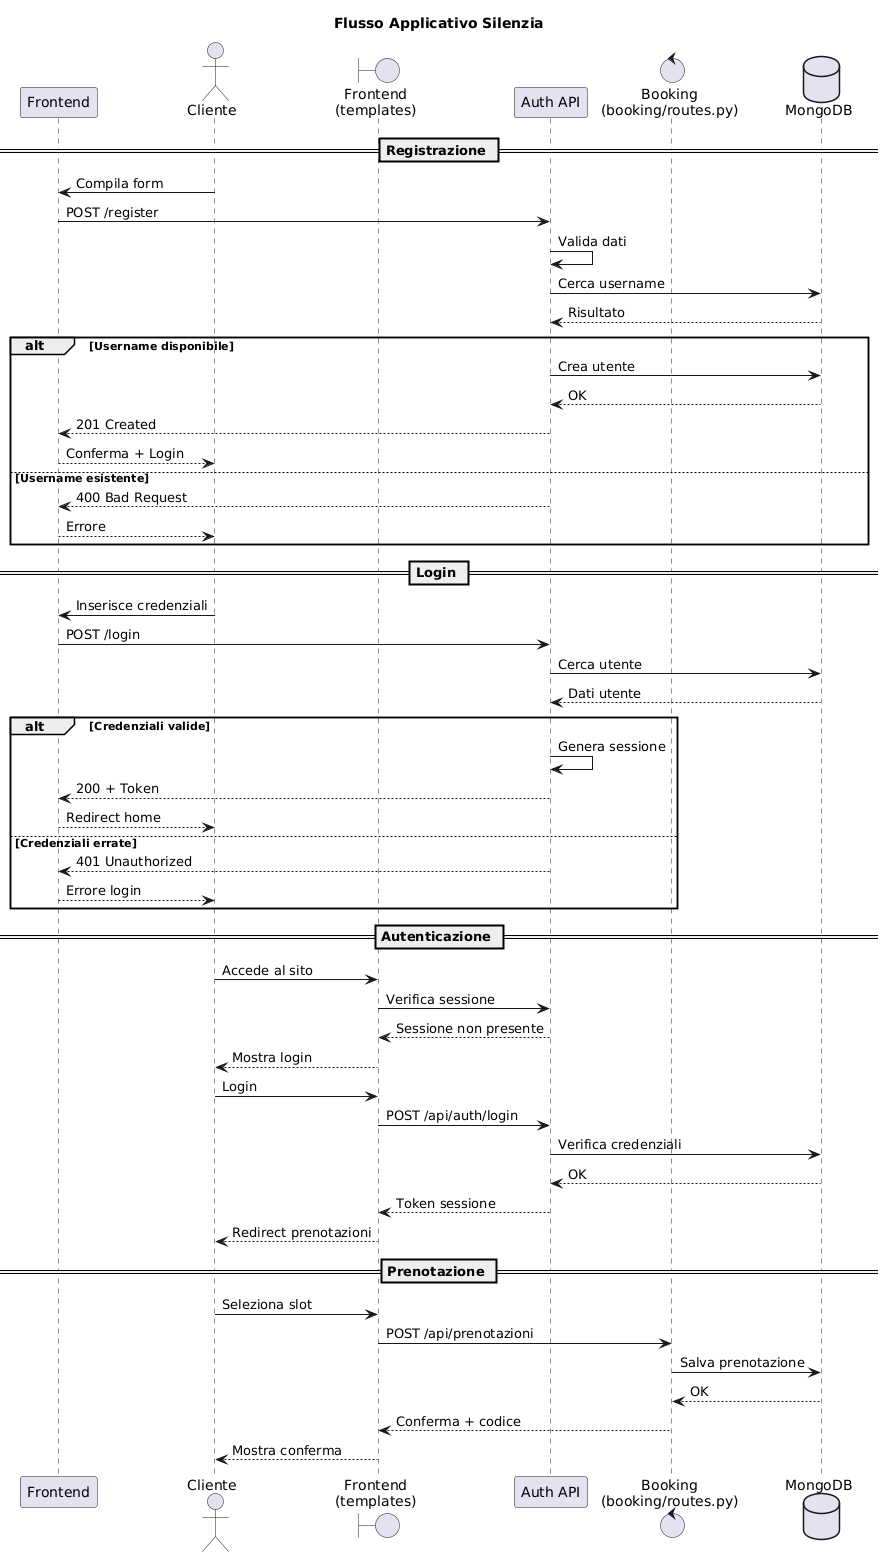

The diagram above was rendered by PlantUML. Its source (embedded in the PNG):
@startuml
title Login e Registrazione
actor Cliente
participant Frontend
participant "Auth API" as Auth
database MongoDB

== Registrazione ==

Cliente -> Frontend: Compila form
Frontend -> Auth: POST /register
Auth -> Auth: Valida dati
Auth -> MongoDB: Cerca username
MongoDB --> Auth: Risultato

alt Username disponibile
    Auth -> MongoDB: Crea utente
    MongoDB --> Auth: OK
    Auth --> Frontend: 201 Created
    Frontend --> Cliente: Conferma + Login
else Username esistente
    Auth --> Frontend: 400 Bad Request
    Frontend --> Cliente: Errore
end

== Login ==

Cliente -> Frontend: Inserisce credenziali
Frontend -> Auth: POST /login
Auth -> MongoDB: Cerca utente
MongoDB --> Auth: Dati utente

alt Credenziali valide
    Auth -> Auth: Genera sessione
    Auth --> Frontend: 200 + Token
    Frontend --> Cliente: Redirect home
else Credenziali errate
    Auth --> Frontend: 401 Unauthorized
    Frontend --> Cliente: Errore login
end




title Flusso Applicativo Silenzia

actor Cliente
boundary "Frontend\n(templates)" as FE
control "Auth\n(auth/routes.py)" as Auth
control "Booking\n(booking/routes.py)" as Booking
database MongoDB

== Autenticazione ==
Cliente -> FE: Accede al sito
FE -> Auth: Verifica sessione
Auth --> FE: Sessione non presente
FE --> Cliente: Mostra login

Cliente -> FE: Login
FE -> Auth: POST /api/auth/login
Auth -> MongoDB: Verifica credenziali
MongoDB --> Auth: OK
Auth --> FE: Token sessione
FE --> Cliente: Redirect prenotazioni

== Prenotazione ==
Cliente -> FE: Seleziona slot
FE -> Booking: POST /api/prenotazioni
Booking -> MongoDB: Salva prenotazione
MongoDB --> Booking: OK
Booking --> FE: Conferma + codice
FE --> Cliente: Mostra conferma
@enduml